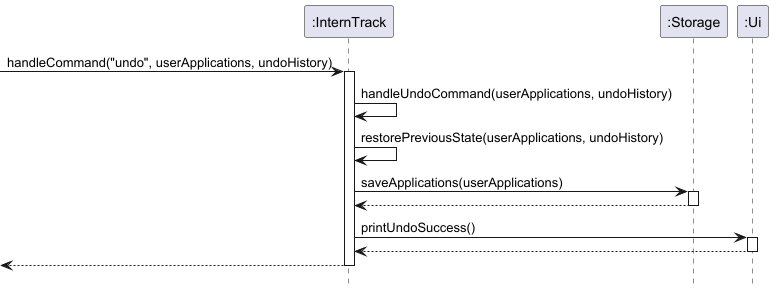

The diagram above was rendered by PlantUML. Its source (embedded in the PNG):
@startuml
hide footbox

participant ":InternTrack" as InternTrack
participant ":Storage" as Storage
participant ":Ui" as Ui

[-> InternTrack : handleCommand("undo", userApplications, undoHistory)
activate InternTrack

InternTrack -> InternTrack : handleUndoCommand(userApplications, undoHistory)

InternTrack -> InternTrack : restorePreviousState(userApplications, undoHistory)

InternTrack -> Storage : saveApplications(userApplications)
activate Storage
Storage --> InternTrack
deactivate Storage

InternTrack -> Ui : printUndoSuccess()
activate Ui
Ui --> InternTrack
deactivate Ui

[<-- InternTrack
deactivate InternTrack

@enduml